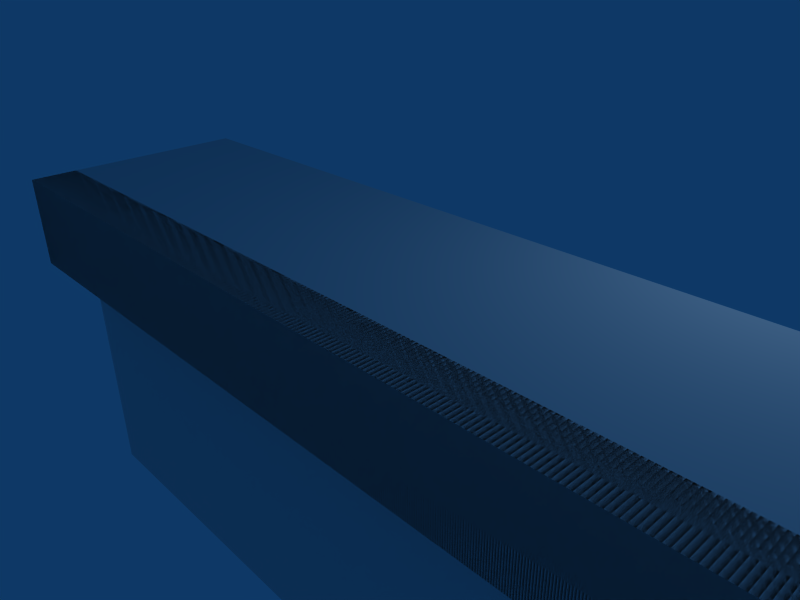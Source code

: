 # Source: bar.combined.blend  (saved by Blender 2.41.0; exported with 4.5.12 LTS)
import bpy
from mathutils import Matrix  # noqa: F401  (used for matrix-valued properties, if any)

bpy.ops.wm.read_factory_settings(use_empty=True)
scene = bpy.context.scene
scene.name = 'Scene'

# ---- collections
col_collection_1 = bpy.data.collections.new('Collection 1'); scene.collection.children.link(col_collection_1)

# ---- world
world_world = bpy.data.worlds.new('World'); scene.world = world_world
world_world.color = (0.05656, 0.2208, 0.4)
world_world.use_sun_shadow = False
world_world.sun_shadow_jitter_overblur = 0.0
world_world.cycles.sampling_method = 'MANUAL'
world_world.cycles.sample_map_resolution = 256

# ---- cameras
cam_camera = bpy.data.cameras.new('Camera')
cam_camera.passepartout_alpha = 0.2
cam_camera.clip_end = 100.0
cam_camera.lens = 35.0
cam_camera.ortho_scale = 7.314
cam_camera.show_passepartout = False
cam_camera.show_safe_areas = True
cam_camera.dof.focus_distance = 0.0
cam_camera.dof.aperture_fstop = 128.0

# ---- lights
light_spot = bpy.data.lights.new('Spot', 'POINT')
light_spot.transmission_factor = 0.0
light_spot.cutoff_distance = 30.0
light_spot.energy = 100.0
light_spot.shadow_buffer_clip_start = 1.001
light_spot.shadow_soft_size = 1.0
light_spot.shadow_maximum_resolution = 0.006
light_spot.use_absolute_resolution = True
light_spot.cycles.use_multiple_importance_sampling = False

# ---- meshes
me_mesh = bpy.data.meshes.new('Mesh')
me_mesh.from_pydata([(22.68, -0.1303, 0.957), (22.68, -0.1419, 0.957), (22.68, 0.8581, -1.02), (22.68, 0.8581, 0.957), (22.68, -3.142, -1.02), (4.678, -3.142, -1.02), (4.678, 0.8581, -1.02), (22.68, -3.142, 0.9802), (4.678, -3.142, 0.9802), (22.68, 0.8581, 1.452), (4.678, 0.8581, 1.452), (4.678, -0.1419, 1.452), (22.68, -0.1419, 1.452), (22.68, -0.1419, 0.9802), (4.678, -0.1419, 0.9802), (4.678, -0.1419, 0.957), (4.678, 0.8581, 0.9802), (4.678, 0.8581, 0.957), (22.68, 0.8581, 0.9802)], [], [(0, 1, 2), (3, 0, 2), (2, 4, 5, 6), (2, 1, 7, 4), (4, 7, 8, 5), (9, 10, 11, 12), (8, 7, 13, 14), (13, 12, 11, 14), (5, 8, 14, 15), (14, 11, 10, 16), (3, 2, 6, 17), (1, 0, 13, 7), (18, 9, 12, 13), (13, 0, 3, 18), (15, 14, 16, 17), (15, 17, 6, 5), (16, 18, 3, 17), (18, 16, 10, 9)])
me_mesh.materials.append(None)
me_mesh.use_remesh_preserve_volume = False
me_mesh.use_remesh_preserve_attributes = False
me_mesh.use_mirror_vertex_groups = False
me_mesh.update()
me_plane = bpy.data.meshes.new('Plane')
me_plane.from_pydata([(22.68, 0.8581, 0.957), (22.68, -0.1419, 0.957), (4.678, -0.1419, 0.957), (4.678, 0.8581, 0.957), (22.68, 0.8581, 1.452), (22.68, -0.1419, 1.452), (4.678, -0.1419, 1.452), (4.678, 0.8581, 1.452)], [], [(0, 1, 2, 3), (4, 7, 6, 5), (0, 4, 5, 1), (1, 5, 6, 2), (2, 6, 7, 3), (4, 0, 3, 7)])
me_plane.use_remesh_preserve_volume = False
me_plane.use_remesh_preserve_attributes = False
me_plane.use_mirror_vertex_groups = False
me_plane.update()
me_cube_009 = bpy.data.meshes.new('Cube.009')
me_cube_009.from_pydata([(22.68, 0.8581, -0.5484), (22.68, -3.142, -0.5484), (4.678, -3.142, -0.5484), (4.678, 0.8581, -0.5484), (22.68, 0.8581, 1.452), (22.68, -3.142, 1.452), (4.678, -3.142, 1.452), (4.678, 0.8581, 1.452)], [], [(0, 1, 2, 3), (4, 7, 6, 5), (0, 4, 5, 1), (1, 5, 6, 2), (2, 6, 7, 3), (4, 0, 3, 7)])
me_cube_009.use_remesh_preserve_volume = False
me_cube_009.use_remesh_preserve_attributes = False
me_cube_009.use_mirror_vertex_groups = False
me_cube_009.update()

# ---- objects
ob_plane_001 = bpy.data.objects.new('Plane.001', me_mesh)
ob_plane = bpy.data.objects.new('Plane', me_plane)
ob_cube_009 = bpy.data.objects.new('Cube.009', me_cube_009)
ob_lamp = bpy.data.objects.new('Lamp', light_spot)
ob_camera = bpy.data.objects.new('Camera', cam_camera)

# ---- transforms, parenting, visibility, modifiers, constraints
ob_plane_001.location = (-7.678, -1.02, 2.142)
ob_plane_001.rotation_euler = (1.571, -0.0, -0.0)
ob_plane_001.lock_rotations_4d = False
ob_plane_001.empty_display_type = 'ARROWS'
ob_plane_001.color = (0.0, 0.0, 0.0, 1.0)
ob_plane_001.lineart.crease_threshold = 0.0
ob_plane.location = (-7.678, -1.02, 2.142)
ob_plane.rotation_euler = (1.571, -0.0, -0.0)
ob_plane.lock_rotations_4d = False
ob_plane.empty_display_type = 'ARROWS'
ob_plane.color = (0.0, 0.0, 0.0, 1.0)
ob_plane.lineart.crease_threshold = 0.0
ob_cube_009.location = (-7.678, -0.5484, 2.142)
ob_cube_009.rotation_euler = (1.571, -0.0, -0.0)
ob_cube_009.lock_rotations_4d = False
ob_cube_009.empty_display_type = 'ARROWS'
ob_cube_009.color = (0.0, 0.0, 0.0, 1.0)
ob_cube_009.lineart.crease_threshold = 0.0
ob_lamp.location = (4.076, 1.005, 5.904)
ob_lamp.rotation_euler = (0.6503, 0.05522, 1.866)
ob_lamp.lock_rotations_4d = False
ob_lamp.empty_display_type = 'ARROWS'
ob_lamp.color = (0.0, 0.0, 0.0, 0.0)
ob_lamp.lineart.crease_threshold = 0.0
ob_camera.location = (5.816, -5.169, 5.591)
ob_camera.rotation_euler = (1.109, 0.01082, 0.8149)
ob_camera.lock_rotations_4d = False
ob_camera.empty_display_type = 'ARROWS'
ob_camera.color = (0.0, 0.0, 0.0, 0.0)
ob_camera.display_type = 'WIRE'
ob_camera.lineart.crease_threshold = 0.0

# ---- collection membership
col_collection_1.objects.link(ob_plane_001)
col_collection_1.objects.link(ob_plane)
col_collection_1.objects.link(ob_cube_009)
col_collection_1.objects.link(ob_lamp)
col_collection_1.objects.link(ob_camera)

# ---- scene / render settings (as saved in the file)
scene.camera = ob_camera
scene.frame_start = 1; scene.frame_end = 250; scene.frame_set(1)
scene.render.engine = 'BLENDER_EEVEE_NEXT'
scene.render.image_settings.file_format = 'JPEG'
scene.render.image_settings.color_mode = 'RGB'
scene.render.image_settings.compression = 90
scene.render.resolution_x = 800
scene.render.resolution_y = 600
scene.render.pixel_aspect_x = 100.0
scene.render.pixel_aspect_y = 100.0
scene.render.fps = 25
scene.render.dither_intensity = 0.0
scene.render.use_compositing = False
scene.render.use_sequencer = False
scene.render.bake_bias = 0.0
scene.render.use_stamp_time = False
scene.render.use_stamp_date = False
scene.render.use_stamp_frame = False
scene.render.use_stamp_camera = False
scene.render.use_stamp_scene = False
scene.render.use_stamp_filename = False
scene.render.use_stamp_render_time = False
scene.render.stamp_font_size = 0
scene.cycles.use_denoising = False
scene.cycles.samples = 10
scene.cycles.sampling_pattern = 'TABULATED_SOBOL'
scene.cycles.light_sampling_threshold = 0.0
scene.cycles.use_adaptive_sampling = False
scene.cycles.use_light_tree = False
scene.cycles.blur_glossy = 0.0
scene.cycles.volume_bounces = 1
scene.cycles.pixel_filter_type = 'GAUSSIAN'
scene.cycles.sample_clamp_indirect = 0.0
scene.view_settings.view_transform = 'Raw'
bpy.context.view_layer.update()
